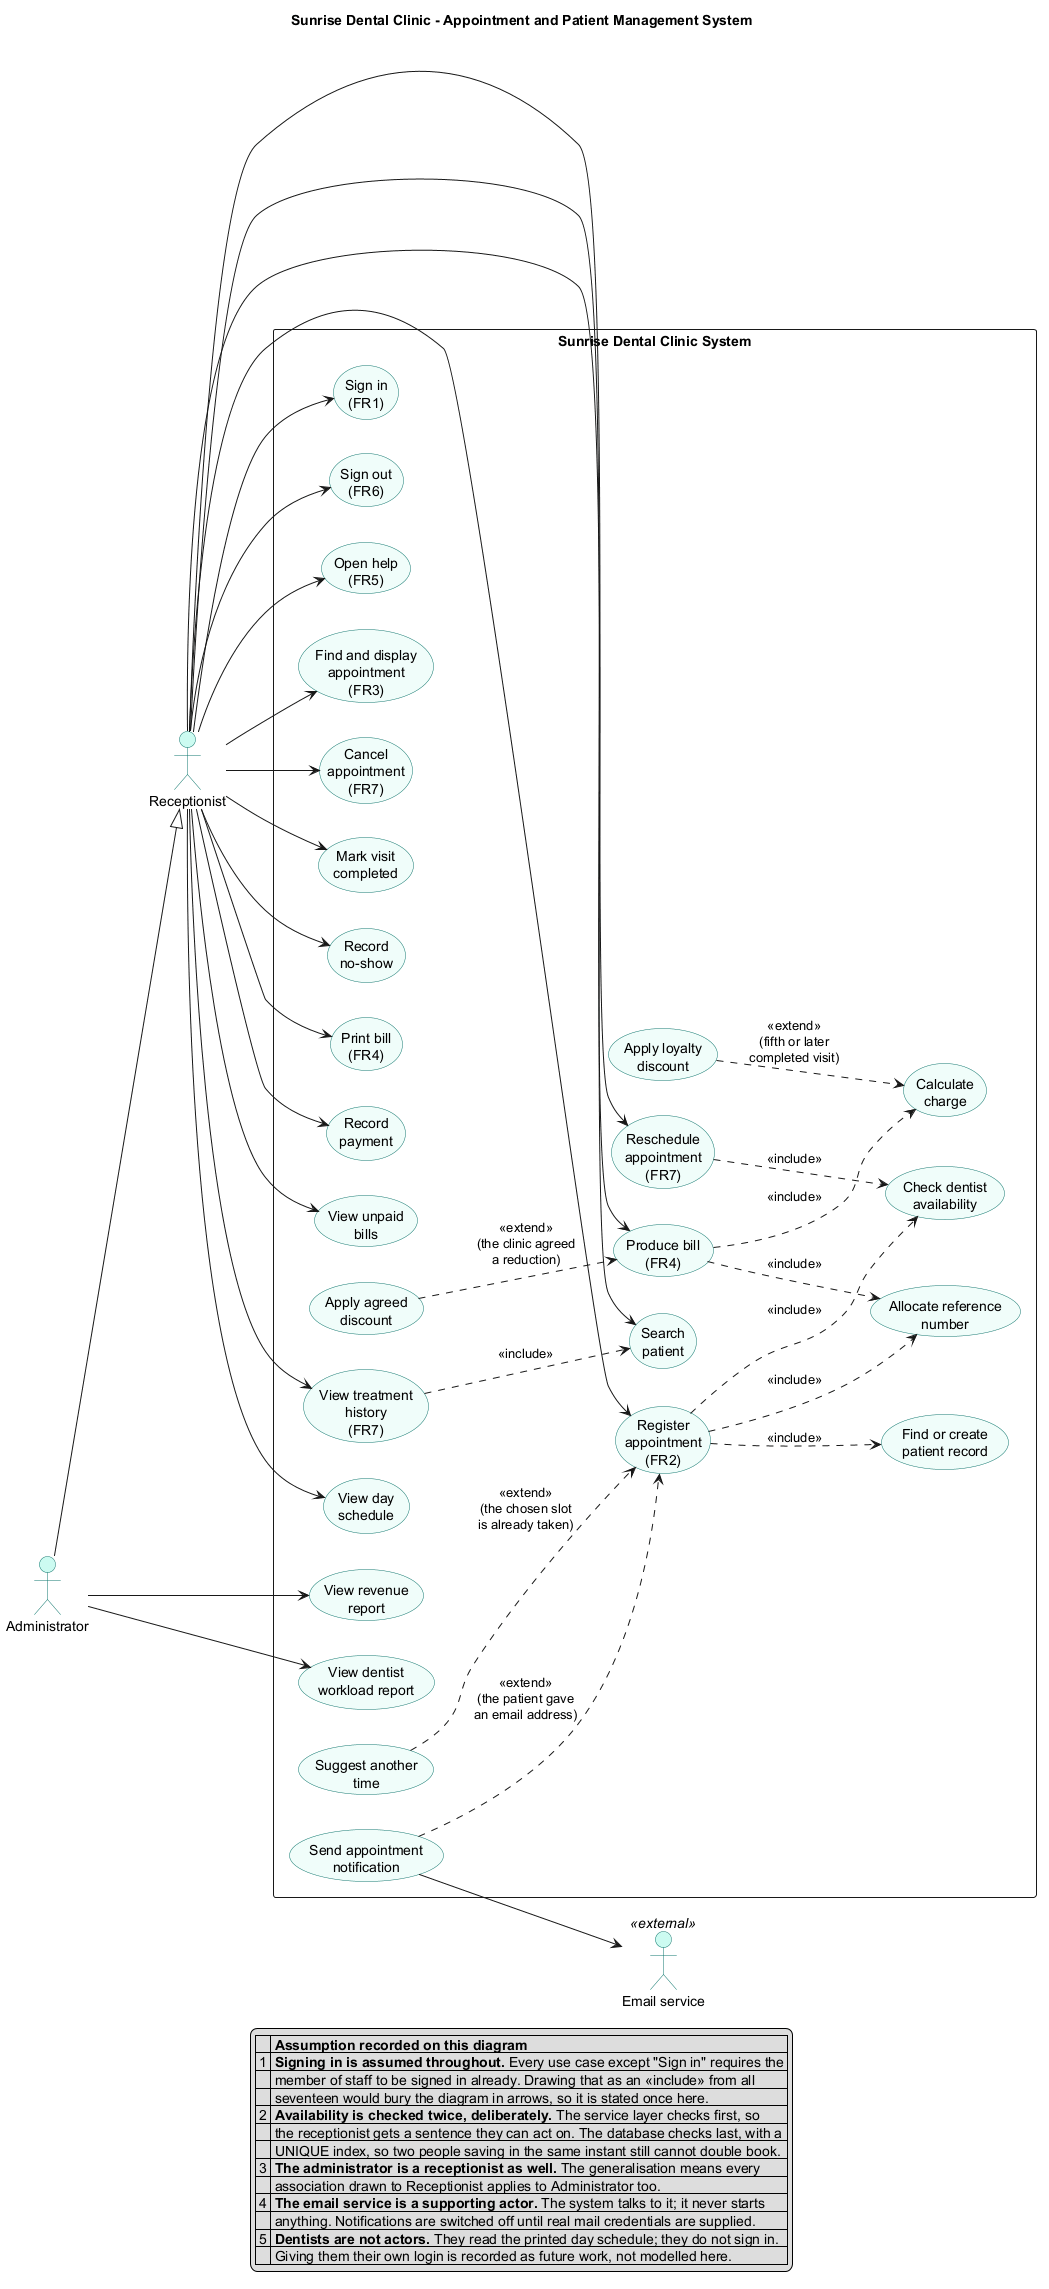

The diagram above was rendered by PlantUML. Its source (embedded in the PNG):
@startuml 01-use-case
'============================================================================
'  Sunrise Dental Clinic - USE CASE DIAGRAM
'  CIS6003 Advanced Programming (WRIT1), Task A
'
'  Shows who uses the system and what they can do with it.
'
'  A NOTE ON <<include>> AND <<extend>>, WHICH ARE OFTEN USED THE WRONG WAY
'
'    <<include>>  the base use case ALWAYS performs the included one. It is
'                 shared behaviour that has been factored out. The arrow points
'                 FROM the base use case TO the one it includes.
'
'    <<extend>>   the extending use case happens only SOMETIMES, at a point in
'                 the base use case, when some condition holds. The arrow
'                 points FROM the extending use case TO the base one, which is
'                 the opposite direction, because the base does not know it
'                 exists.
'
'  So "Register appointment" always finds or creates the patient record, and
'  that is an include. It only suggests another time when the slot has just
'  gone, and that is an extend.
'============================================================================

'Layout is done by the Graphviz engine bundled with PlantUML.

left to right direction
skinparam packageStyle rectangle
skinparam shadowing false
skinparam usecase {
    BackgroundColor #F0FDFA
    BorderColor #0F766E
}
skinparam actor {
    BackgroundColor #CCFBF1
    BorderColor #0F766E
}
skinparam note {
    BackgroundColor #FFFBEB
    BorderColor #B45309
}

title Sunrise Dental Clinic - Appointment and Patient Management System

'--- the people and systems outside ----------------------------------------

actor "Receptionist" as Reception
actor "Administrator" as Admin
actor "Email service" as Mail <<external>>

' An administrator can do everything a receptionist can, and more. That is a
' generalisation, so every association drawn to Receptionist applies to the
' Administrator too and does not have to be drawn twice.
Admin --|> Reception

rectangle "Sunrise Dental Clinic System" {

    '--- signing in and out ------------------------------------------------
    usecase "Sign in\n(FR1)" as UC_SignIn
    usecase "Sign out\n(FR6)" as UC_SignOut
    usecase "Open help\n(FR5)" as UC_Help

    '--- appointments -------------------------------------------------------
    usecase "Register\nappointment\n(FR2)" as UC_Register
    usecase "Find and display\nappointment\n(FR3)" as UC_Display
    usecase "Cancel\nappointment\n(FR7)" as UC_Cancel
    usecase "Reschedule\nappointment\n(FR7)" as UC_Reschedule
    usecase "Mark visit\ncompleted" as UC_Complete
    usecase "Record\nno-show" as UC_NoShow

    '--- billing ------------------------------------------------------------
    usecase "Produce bill\n(FR4)" as UC_Bill
    usecase "Print bill\n(FR4)" as UC_PrintBill
    usecase "Record\npayment" as UC_Pay
    usecase "View unpaid\nbills" as UC_Unpaid

    '--- patients -----------------------------------------------------------
    usecase "Search\npatient" as UC_SearchPatient
    usecase "View treatment\nhistory\n(FR7)" as UC_History

    '--- reports ------------------------------------------------------------
    usecase "View day\nschedule" as UC_DaySchedule
    usecase "View revenue\nreport" as UC_Revenue
    usecase "View dentist\nworkload report" as UC_Workload

    '--- behaviour that is always part of something else (<<include>>) ------
    usecase "Find or create\npatient record" as UC_FindPatient
    usecase "Check dentist\navailability" as UC_CheckSlot
    usecase "Allocate reference\nnumber" as UC_RefNo
    usecase "Calculate\ncharge" as UC_Calculate

    '--- behaviour that happens only sometimes (<<extend>>) -----------------
    usecase "Suggest another\ntime" as UC_Suggest
    usecase "Apply agreed\ndiscount" as UC_Discount
    usecase "Apply loyalty\ndiscount" as UC_Loyalty
    usecase "Send appointment\nnotification" as UC_Notify
}

'--- who does what ----------------------------------------------------------

Reception --> UC_SignIn
Reception --> UC_SignOut
Reception --> UC_Help
Reception --> UC_Register
Reception --> UC_Display
Reception --> UC_Cancel
Reception --> UC_Reschedule
Reception --> UC_Complete
Reception --> UC_NoShow
Reception --> UC_Bill
Reception --> UC_PrintBill
Reception --> UC_Pay
Reception --> UC_Unpaid
Reception --> UC_SearchPatient
Reception --> UC_History
Reception --> UC_DaySchedule

' Only an administrator sees clinic-wide takings and staff performance.
Admin --> UC_Revenue
Admin --> UC_Workload

' The mail server is a supporting actor: the system talks to it, it never
' starts anything itself.
UC_Notify --> Mail

'--- always performed as part of the base use case --------------------------

UC_Register ..> UC_FindPatient : <<include>>
UC_Register ..> UC_CheckSlot   : <<include>>
UC_Register ..> UC_RefNo       : <<include>>
UC_Reschedule ..> UC_CheckSlot : <<include>>
UC_Bill ..> UC_Calculate       : <<include>>
UC_Bill ..> UC_RefNo           : <<include>>
UC_History ..> UC_SearchPatient : <<include>>

'--- performed only when a condition holds ----------------------------------

UC_Suggest  ..> UC_Register  : <<extend>>\n(the chosen slot\nis already taken)
UC_Notify   ..> UC_Register  : <<extend>>\n(the patient gave\nan email address)
UC_Discount ..> UC_Bill      : <<extend>>\n(the clinic agreed\na reduction)
UC_Loyalty  ..> UC_Calculate : <<extend>>\n(fifth or later\ncompleted visit)

'--- assumptions worth stating on the diagram itself ------------------------
'  These are written as a legend rather than as notes attached to a use case.
'  An attached note is pinned next to its use case, and with this many
'  associations that pushed the whole layout out of shape.

legend bottom
  |= |= Assumption recorded on this diagram |
  | 1 | **Signing in is assumed throughout.** Every use case except "Sign in" requires the |
  |   | member of staff to be signed in already. Drawing that as an <<include>> from all |
  |   | seventeen would bury the diagram in arrows, so it is stated once here. |
  | 2 | **Availability is checked twice, deliberately.** The service layer checks first, so |
  |   | the receptionist gets a sentence they can act on. The database checks last, with a |
  |   | UNIQUE index, so two people saving in the same instant still cannot double book. |
  | 3 | **The administrator is a receptionist as well.** The generalisation means every |
  |   | association drawn to Receptionist applies to Administrator too. |
  | 4 | **The email service is a supporting actor.** The system talks to it; it never starts |
  |   | anything. Notifications are switched off until real mail credentials are supplied. |
  | 5 | **Dentists are not actors.** They read the printed day schedule; they do not sign in. |
  |   | Giving them their own login is recorded as future work, not modelled here. |
end legend

@enduml